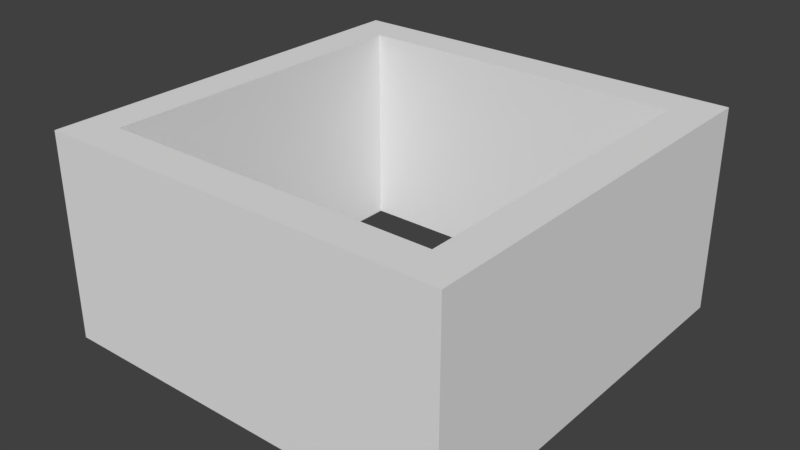 # Source: highlight.blend  (saved by Blender 2.79.0; exported with 4.5.12 LTS)
import bpy
from mathutils import Matrix  # noqa: F401  (used for matrix-valued properties, if any)

bpy.ops.wm.read_factory_settings(use_empty=True)
scene = bpy.context.scene
scene.name = 'Scene'

# ---- collections
col_collection_1 = bpy.data.collections.new('Collection 1'); scene.collection.children.link(col_collection_1)

# ---- materials (node trees are filled in below, after node groups)
mat_material = bpy.data.materials.new('Material')
mat_material.alpha_threshold = 0.0
mat_material.use_transparent_shadow = False
mat_material.roughness = 0.5
mat_material.line_color = (0.0, 0.0, 0.0, 1.0)

# ---- material node trees

# ---- world
world_world = bpy.data.worlds.new('World'); scene.world = world_world
world_world.color = (0.05088, 0.05088, 0.05088)
world_world.use_sun_shadow = False
world_world.sun_shadow_jitter_overblur = 0.0
world_world.cycles.sampling_method = 'MANUAL'

# ---- meshes
me_cube = bpy.data.meshes.new('Cube')
me_cube.from_pydata([(1.0, 1.0, 0.0), (1.0, -1.0, 0.0), (-1.0, -1.0, 0.0), (-1.0, 1.0, 0.0), (0.8165, 0.8165, 1.0), (0.8165, -0.8165, 1.0), (-0.8165, -0.8165, 1.0), (-0.8165, 0.8165, 1.0), (1.0, 1.0, 1.0), (1.0, -1.0, 1.0), (-1.0, 1.0, 1.0), (-1.0, -1.0, 1.0), (0.8165, 0.8165, 0.0), (0.8165, -0.8165, 0.0), (-0.8165, 0.8165, 0.0), (-0.8165, -0.8165, 0.0)], [], [(7, 6, 15, 14), (0, 8, 9, 1), (1, 9, 11, 2), (2, 11, 10, 3), (8, 0, 3, 10), (4, 5, 9, 8), (7, 4, 8, 10), (5, 6, 11, 9), (6, 7, 10, 11), (4, 7, 14, 12), (6, 5, 13, 15), (5, 4, 12, 13), (2, 15, 13, 1), (1, 13, 12, 0), (3, 0, 12, 14), (3, 14, 15, 2)])
me_cube.materials.append(mat_material)
me_cube.use_remesh_preserve_volume = False
me_cube.use_remesh_preserve_attributes = False
me_cube.use_mirror_vertex_groups = False
me_cube.update()

# ---- objects
ob_cube = bpy.data.objects.new('Cube', me_cube)

# ---- transforms, parenting, visibility, modifiers, constraints
ob_cube.location = (0.0, 0.0, 0.0)
ob_cube.lock_rotations_4d = False
ob_cube.empty_display_type = 'ARROWS'
ob_cube.lineart.crease_threshold = 0.0

# ---- collection membership
col_collection_1.objects.link(ob_cube)

# ---- scene / render settings (as saved in the file)
scene.frame_start = 1; scene.frame_end = 250; scene.frame_set(1)
scene.render.engine = 'BLENDER_EEVEE_NEXT'
scene.render.resolution_percentage = 50
scene.render.dither_intensity = 0.0
scene.cycles.use_denoising = False
scene.cycles.samples = 128
scene.cycles.sampling_pattern = 'TABULATED_SOBOL'
scene.cycles.use_adaptive_sampling = False
scene.cycles.use_light_tree = False
scene.cycles.blur_glossy = 0.0
scene.cycles.sample_clamp_indirect = 0.0
scene.view_settings.view_transform = 'Standard'
bpy.context.view_layer.update()

# ---- added for rendering (the .blend has no active camera and no usable light): camera, sun
cam_auto = bpy.data.cameras.new('AutoCamera')
cam_auto.lens = 50.0
cam_auto.sensor_width = 36.0
cam_auto.clip_end = 1000.0
ob_auto_camera = bpy.data.objects.new('AutoCamera', cam_auto)
scene.collection.objects.link(ob_auto_camera)
ob_auto_camera.location = (2.77567, -3.33081, 2.72054)
ob_auto_camera.rotation_euler = (1.09748, -7.21219e-08, 0.694738)
scene.camera = ob_auto_camera
light_auto_sun = bpy.data.lights.new('AutoSun', 'SUN')
light_auto_sun.energy = 3.0
light_auto_sun.angle = 0.0523599
ob_auto_sun = bpy.data.objects.new('AutoSun', light_auto_sun)
scene.collection.objects.link(ob_auto_sun)
ob_auto_sun.rotation_euler = (0.872665, 0.174533, 0.523599)
bpy.context.view_layer.update()
